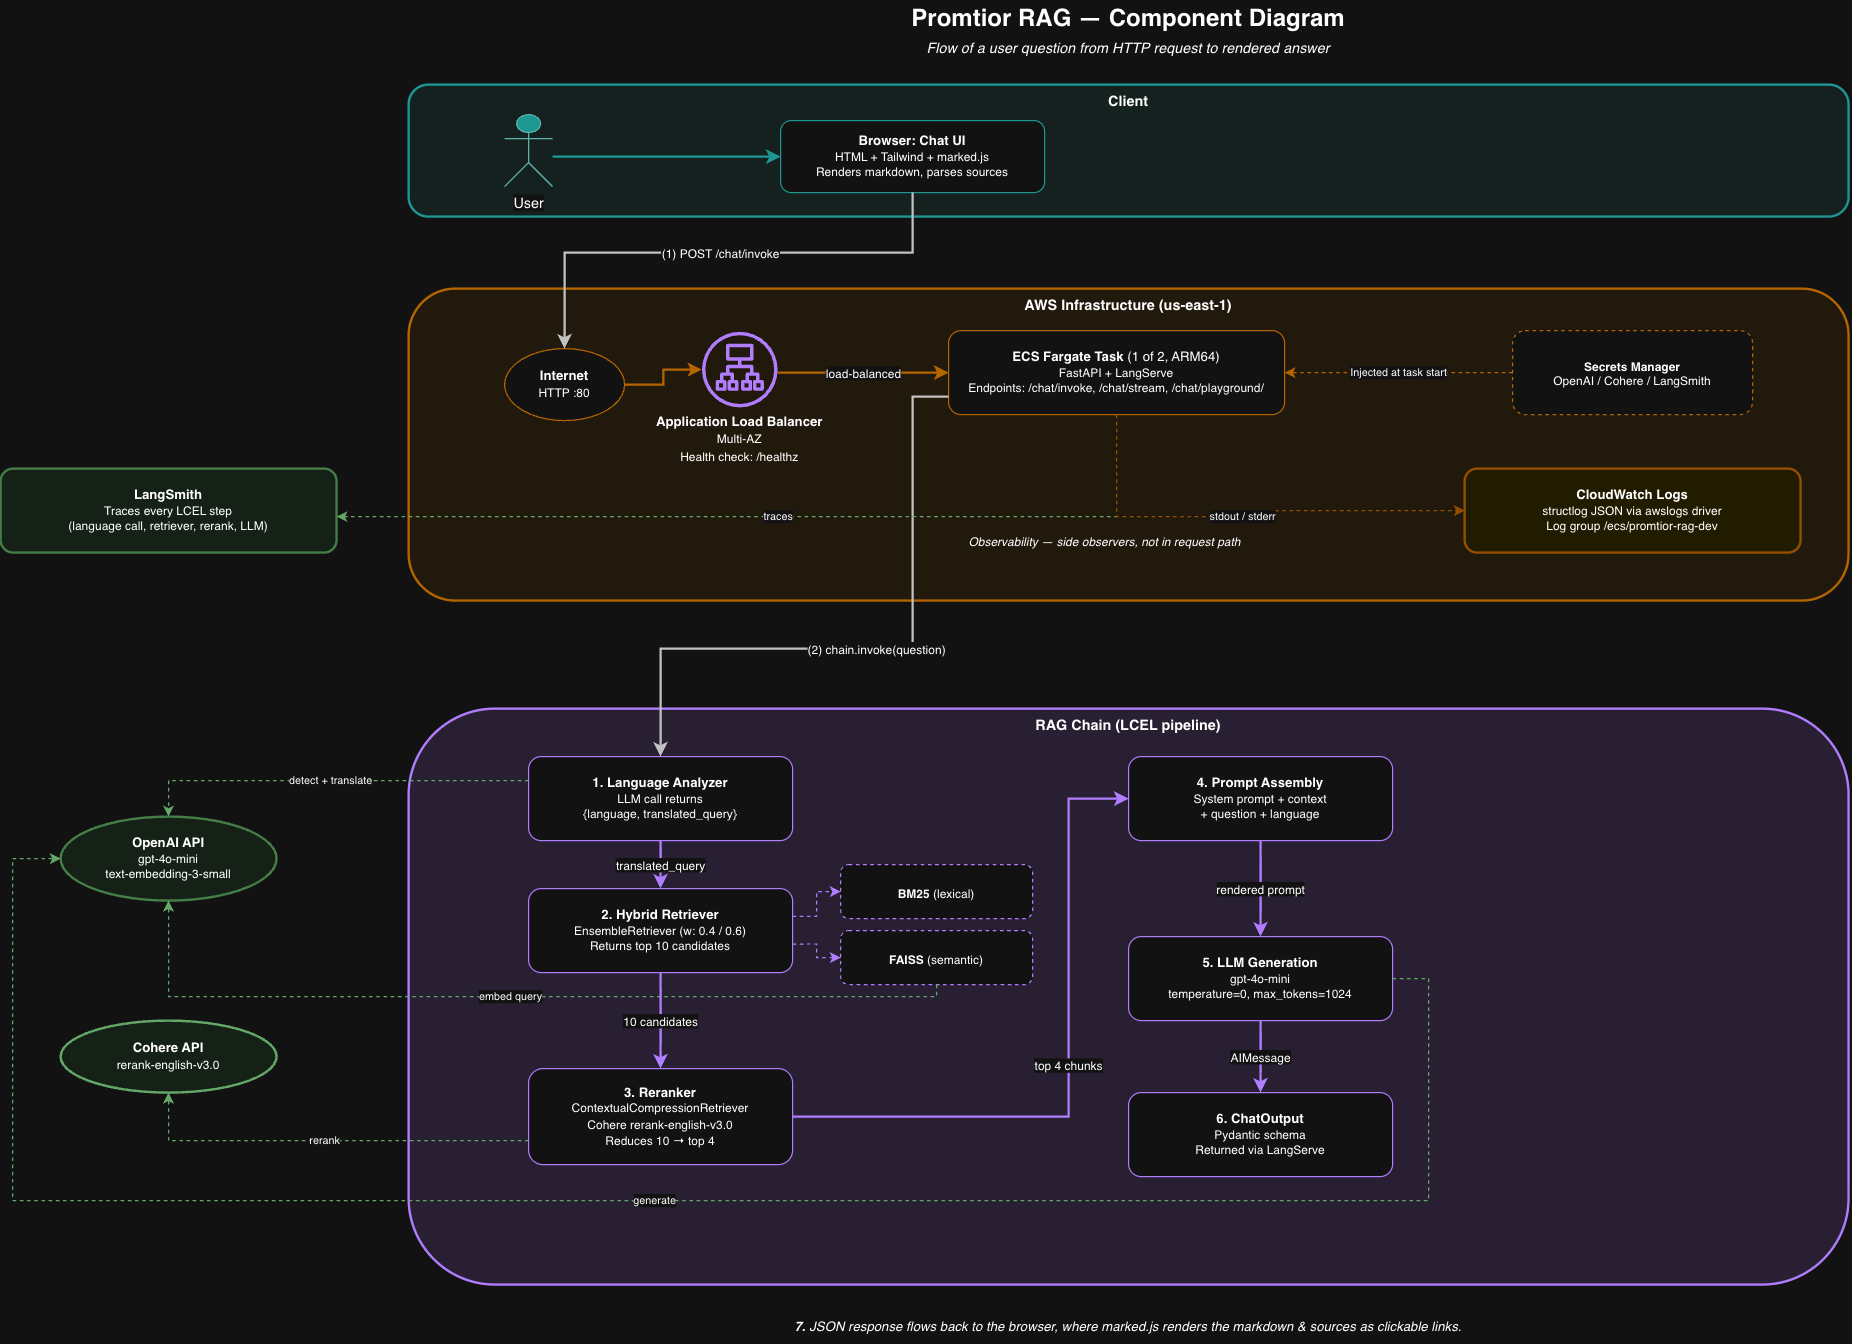

The diagram above was exported from draw.io. Its source (the exported page's mxGraphModel, read from the mxfile embedded in the PNG):
<mxGraphModel dx="3077" dy="1155" grid="1" gridSize="10" guides="1" tooltips="1" connect="1" arrows="1" fold="1" page="1" pageScale="1" pageWidth="1400" pageHeight="1100" math="0" shadow="0">
  <root>
    <mxCell id="0" />
    <mxCell id="1" parent="0" />
    <mxCell id="title" parent="1" style="text;html=1;strokeColor=none;fillColor=none;align=center;verticalAlign=middle;whiteSpace=wrap;rounded=0;fontSize=20;fontStyle=1" value="Promtior RAG — Component Diagram" vertex="1">
      <mxGeometry height="30" width="560" x="420" y="20" as="geometry" />
    </mxCell>
    <mxCell id="subtitle" parent="1" style="text;html=1;strokeColor=none;fillColor=none;align=center;verticalAlign=middle;whiteSpace=wrap;rounded=0;fontSize=12;fontStyle=2" value="Flow of a user question from HTTP request to rendered answer" vertex="1">
      <mxGeometry height="20" width="560" x="420" y="50" as="geometry" />
    </mxCell>
    <mxCell id="client-layer" parent="1" style="rounded=1;whiteSpace=wrap;html=1;fillColor=#E6F4F1;strokeColor=#16A29C;strokeWidth=2;verticalAlign=top;fontSize=12;fontStyle=1;dashed=0" value="Client" vertex="1">
      <mxGeometry height="110" width="1200" x="100" y="90" as="geometry" />
    </mxCell>
    <mxCell id="user" parent="1" style="shape=umlActor;verticalLabelPosition=bottom;labelBackgroundColor=#ffffff;verticalAlign=top;html=1;outlineConnect=0;fillColor=#16A29C;strokeColor=#0E6E6A" value="User" vertex="1">
      <mxGeometry height="60" width="40" x="180" y="115" as="geometry" />
    </mxCell>
    <mxCell id="browser" parent="1" style="rounded=1;whiteSpace=wrap;html=1;fillColor=#ffffff;strokeColor=#16A29C;strokeWidth=1;fontSize=11" value="&lt;b&gt;Browser: Chat UI&lt;/b&gt;&lt;br/&gt;&lt;font style=&quot;font-size: 10px&quot;&gt;HTML + Tailwind + marked.js&lt;br/&gt;Renders markdown, parses sources&lt;/font&gt;" vertex="1">
      <mxGeometry height="60" width="220" x="410" y="120" as="geometry" />
    </mxCell>
    <mxCell id="aws-layer" parent="1" style="rounded=1;whiteSpace=wrap;html=1;fillColor=#FFF4E6;strokeColor=#E88B00;strokeWidth=2;verticalAlign=top;fontSize=12;fontStyle=1" value="AWS Infrastructure (us-east-1)" vertex="1">
      <mxGeometry height="260" width="1200" x="100" y="260" as="geometry" />
    </mxCell>
    <mxCell id="internet" parent="1" style="ellipse;whiteSpace=wrap;html=1;fillColor=#ffffff;strokeColor=#E88B00;strokeWidth=1;fontSize=11" value="&lt;b&gt;Internet&lt;/b&gt;&lt;br/&gt;&lt;font style=&quot;font-size: 10px&quot;&gt;HTTP :80&lt;/font&gt;" vertex="1">
      <mxGeometry height="60" width="100" x="180" y="310" as="geometry" />
    </mxCell>
    <mxCell id="alb" parent="1" style="shape=mxgraph.aws4.application_load_balancer;html=1;labelPosition=right;verticalLabelPosition=middle;align=left;verticalAlign=middle;outlineConnect=0;fillColor=#8C4FFF;strokeColor=#ffffff;dashed=0;fontSize=11" value="" vertex="1">
      <mxGeometry height="63" width="68" x="342" y="296" as="geometry" />
    </mxCell>
    <mxCell id="ecs-task" parent="1" style="rounded=1;whiteSpace=wrap;html=1;fillColor=#ffffff;strokeColor=#E88B00;strokeWidth=1;fontSize=11" value="&lt;b&gt;ECS Fargate Task&lt;/b&gt; (1 of 2, ARM64)&lt;br&gt;&lt;font style=&quot;font-size: 10px&quot;&gt;FastAPI + LangServe&lt;br&gt;Endpoints: /chat/invoke, /chat/stream, /chat/playground/&lt;/font&gt;" vertex="1">
      <mxGeometry height="70" width="280" x="550" y="295" as="geometry" />
    </mxCell>
    <mxCell id="secrets" parent="1" style="rounded=1;whiteSpace=wrap;html=1;fillColor=#ffffff;strokeColor=#E88B00;strokeWidth=1;fontSize=10;dashed=1" value="&lt;b&gt;Secrets Manager&lt;/b&gt;&lt;br&gt;&lt;font style=&quot;font-size: 10px&quot;&gt;OpenAI / Cohere / LangSmith&lt;br&gt;&lt;/font&gt;" vertex="1">
      <mxGeometry height="70" width="200" x="1020" y="295" as="geometry" />
    </mxCell>
    <mxCell id="chain-layer" parent="1" style="rounded=1;whiteSpace=wrap;html=1;fillColor=#F3E8FF;strokeColor=#8C4FFF;strokeWidth=2;verticalAlign=top;fontSize=12;fontStyle=1" value="RAG Chain (LCEL pipeline)" vertex="1">
      <mxGeometry height="480" width="1200" x="100" y="610" as="geometry" />
    </mxCell>
    <mxCell id="step1" parent="1" style="rounded=1;whiteSpace=wrap;html=1;fillColor=#ffffff;strokeColor=#8C4FFF;strokeWidth=1;fontSize=11" value="&lt;b&gt;1. Language Analyzer&lt;/b&gt;&lt;br/&gt;&lt;font style=&quot;font-size: 10px&quot;&gt;LLM call returns&lt;br/&gt;{language, translated_query}&lt;/font&gt;" vertex="1">
      <mxGeometry height="70" width="220" x="200" y="650" as="geometry" />
    </mxCell>
    <mxCell id="step2" parent="1" style="rounded=1;whiteSpace=wrap;html=1;fillColor=#ffffff;strokeColor=#8C4FFF;strokeWidth=1;fontSize=11" value="&lt;b&gt;2. Hybrid Retriever&lt;/b&gt;&lt;br/&gt;&lt;font style=&quot;font-size: 10px&quot;&gt;EnsembleRetriever (w: 0.4 / 0.6)&lt;br/&gt;Returns top 10 candidates&lt;/font&gt;" vertex="1">
      <mxGeometry height="70" width="220" x="200" y="760" as="geometry" />
    </mxCell>
    <mxCell id="bm25" parent="1" style="rounded=1;whiteSpace=wrap;html=1;fillColor=#ffffff;strokeColor=#8C4FFF;strokeWidth=1;fontSize=10;dashed=1" value="&lt;b&gt;BM25&lt;/b&gt; (lexical)" vertex="1">
      <mxGeometry height="45" width="160" x="460" y="740" as="geometry" />
    </mxCell>
    <mxCell id="faiss" parent="1" style="rounded=1;whiteSpace=wrap;html=1;fillColor=#ffffff;strokeColor=#8C4FFF;strokeWidth=1;fontSize=10;dashed=1" value="&lt;b&gt;FAISS&lt;/b&gt; (semantic)" vertex="1">
      <mxGeometry height="45" width="160" x="460" y="795" as="geometry" />
    </mxCell>
    <mxCell id="step3" parent="1" style="rounded=1;whiteSpace=wrap;html=1;fillColor=#ffffff;strokeColor=#8C4FFF;strokeWidth=1;fontSize=11" value="&lt;b&gt;3. Reranker&lt;/b&gt;&lt;br/&gt;&lt;font style=&quot;font-size: 10px&quot;&gt;ContextualCompressionRetriever&lt;br/&gt;Cohere rerank-english-v3.0&lt;br/&gt;Reduces 10 → top 4&lt;/font&gt;" vertex="1">
      <mxGeometry height="80" width="220" x="200" y="910" as="geometry" />
    </mxCell>
    <mxCell id="step4" parent="1" style="rounded=1;whiteSpace=wrap;html=1;fillColor=#ffffff;strokeColor=#8C4FFF;strokeWidth=1;fontSize=11" value="&lt;b&gt;4. Prompt Assembly&lt;/b&gt;&lt;br/&gt;&lt;font style=&quot;font-size: 10px&quot;&gt;System prompt + context&lt;br/&gt;+ question + language&lt;/font&gt;" vertex="1">
      <mxGeometry height="70" width="220" x="700" y="650" as="geometry" />
    </mxCell>
    <mxCell id="step5" parent="1" style="rounded=1;whiteSpace=wrap;html=1;fillColor=#ffffff;strokeColor=#8C4FFF;strokeWidth=1;fontSize=11" value="&lt;b&gt;5. LLM Generation&lt;/b&gt;&lt;br/&gt;&lt;font style=&quot;font-size: 10px&quot;&gt;gpt-4o-mini&lt;br/&gt;temperature=0, max_tokens=1024&lt;/font&gt;" vertex="1">
      <mxGeometry height="70" width="220" x="700" y="800" as="geometry" />
    </mxCell>
    <mxCell id="step6" parent="1" style="rounded=1;whiteSpace=wrap;html=1;fillColor=#ffffff;strokeColor=#8C4FFF;strokeWidth=1;fontSize=11" value="&lt;b&gt;6. ChatOutput&lt;/b&gt;&lt;br/&gt;&lt;font style=&quot;font-size: 10px&quot;&gt;Pydantic schema&lt;br/&gt;Returned via LangServe&lt;/font&gt;" vertex="1">
      <mxGeometry height="70" width="220" x="700" y="930" as="geometry" />
    </mxCell>
    <mxCell id="external-openai" parent="1" style="ellipse;whiteSpace=wrap;html=1;fillColor=light-dark(#FFF9C4,#152116);strokeColor=#64A868;strokeWidth=2;fontSize=11" value="&lt;b&gt;OpenAI API&lt;/b&gt;&lt;br/&gt;&lt;font style=&quot;font-size: 10px&quot;&gt;gpt-4o-mini&lt;br/&gt;text-embedding-3-small&lt;/font&gt;" vertex="1">
      <mxGeometry height="70" width="180" x="-190" y="700" as="geometry" />
    </mxCell>
    <mxCell id="external-cohere" parent="1" style="ellipse;whiteSpace=wrap;html=1;fillColor=#E8F5E9;strokeColor=#2E7D32;strokeWidth=2;fontSize=11" value="&lt;b&gt;Cohere API&lt;/b&gt;&lt;br/&gt;&lt;font style=&quot;font-size: 10px&quot;&gt;rerank-english-v3.0&lt;/font&gt;" vertex="1">
      <mxGeometry height="60" width="180" x="-190" y="870" as="geometry" />
    </mxCell>
    <mxCell id="obs-langsmith" parent="1" style="rounded=1;whiteSpace=wrap;html=1;fillColor=light-dark(#FFF9C4,#152116);strokeColor=#64A868;strokeWidth=2;fontSize=11;dashed=0" value="&lt;b&gt;LangSmith&lt;/b&gt;&lt;br/&gt;&lt;font style=&quot;font-size: 10px&quot;&gt;Traces every LCEL step&lt;br/&gt;(language call, retriever, rerank, LLM)&lt;/font&gt;" vertex="1">
      <mxGeometry height="70" width="280" x="-240" y="410" as="geometry" />
    </mxCell>
    <mxCell id="obs-cw" parent="1" style="rounded=1;whiteSpace=wrap;html=1;fillColor=#FFF9C4;strokeColor=#F9A825;strokeWidth=2;fontSize=11;dashed=0" value="&lt;b&gt;CloudWatch Logs&lt;/b&gt;&lt;br/&gt;&lt;font style=&quot;font-size: 10px&quot;&gt;structlog JSON via awslogs driver&lt;br/&gt;Log group /ecs/promtior-rag-dev&lt;/font&gt;" vertex="1">
      <mxGeometry height="70" width="280" x="980" y="410" as="geometry" />
    </mxCell>
    <mxCell id="obs-note" parent="1" style="text;html=1;strokeColor=none;fillColor=none;align=left;verticalAlign=middle;whiteSpace=wrap;rounded=0;fontSize=10;fontStyle=2" value="&lt;i&gt;Observability — side observers, not in request path&lt;/i&gt;" vertex="1">
      <mxGeometry height="20" width="270" x="565" y="460" as="geometry" />
    </mxCell>
    <mxCell id="response-note" parent="1" style="text;html=1;strokeColor=none;fillColor=none;align=center;verticalAlign=middle;whiteSpace=wrap;rounded=0;fontSize=11;fontStyle=2" value="&lt;b&gt;7.&lt;/b&gt; JSON response flows back to the browser, where marked.js renders the markdown &amp; sources as clickable links." vertex="1">
      <mxGeometry height="30" width="1200" x="100" y="1110" as="geometry" />
    </mxCell>
    <mxCell id="e-user-browser" edge="1" parent="1" source="user" style="edgeStyle=orthogonalEdgeStyle;rounded=0;html=1;endArrow=classic;strokeColor=#16A29C;strokeWidth=2" target="browser">
      <mxGeometry relative="1" as="geometry">
        <Array as="points">
          <mxPoint x="310" y="150" />
          <mxPoint x="310" y="150" />
        </Array>
      </mxGeometry>
    </mxCell>
    <mxCell id="e-browser-internet" edge="1" parent="1" source="browser" style="edgeStyle=orthogonalEdgeStyle;rounded=0;html=1;endArrow=classic;strokeColor=#333333;strokeWidth=2;fontSize=10" target="internet" value="(1) POST /chat/invoke">
      <mxGeometry relative="1" as="geometry">
        <Array as="points">
          <mxPoint x="520" y="230" />
          <mxPoint x="230" y="230" />
        </Array>
      </mxGeometry>
    </mxCell>
    <mxCell id="e-internet-alb" edge="1" parent="1" source="internet" style="edgeStyle=orthogonalEdgeStyle;rounded=0;html=1;endArrow=classic;strokeColor=#E88B00;strokeWidth=2" target="alb">
      <mxGeometry relative="1" as="geometry" />
    </mxCell>
    <mxCell id="e-alb-ecs" edge="1" parent="1" source="alb" style="edgeStyle=orthogonalEdgeStyle;rounded=0;html=1;endArrow=classic;strokeColor=#E88B00;strokeWidth=2;fontSize=10" target="ecs-task" value="load-balanced">
      <mxGeometry relative="1" as="geometry">
        <Array as="points">
          <mxPoint x="490" y="330" />
          <mxPoint x="490" y="330" />
        </Array>
      </mxGeometry>
    </mxCell>
    <mxCell id="e-secrets-ecs" edge="1" parent="1" source="secrets" style="edgeStyle=orthogonalEdgeStyle;rounded=0;html=1;endArrow=classic;strokeColor=#E88B00;strokeWidth=1;dashed=1;fontSize=9" target="ecs-task" value="Injected at task start">
      <mxGeometry relative="1" as="geometry" />
    </mxCell>
    <mxCell id="e-ecs-step1" edge="1" parent="1" style="edgeStyle=orthogonalEdgeStyle;rounded=0;html=1;endArrow=classic;strokeColor=#333333;strokeWidth=2;fontSize=10;" target="step1" value="(2) chain.invoke(question)">
      <mxGeometry relative="1" as="geometry">
        <Array as="points">
          <mxPoint x="520" y="350" />
          <mxPoint x="520" y="560" />
          <mxPoint x="310" y="560" />
        </Array>
        <mxPoint x="550" y="350" as="sourcePoint" />
      </mxGeometry>
    </mxCell>
    <mxCell id="e-step1-openai" edge="1" parent="1" style="edgeStyle=orthogonalEdgeStyle;rounded=0;html=1;endArrow=classic;strokeColor=light-dark(#2E7D32,#64A868);strokeWidth=1;dashed=1;fontSize=9;entryX=0.5;entryY=0;entryDx=0;entryDy=0;" target="external-openai" value="detect + translate">
      <mxGeometry relative="1" as="geometry">
        <Array as="points">
          <mxPoint x="200" y="670" />
          <mxPoint x="-100" y="670" />
        </Array>
        <mxPoint x="200" y="670" as="sourcePoint" />
      </mxGeometry>
    </mxCell>
    <mxCell id="e-step1-step2" edge="1" parent="1" source="step1" style="edgeStyle=orthogonalEdgeStyle;rounded=0;html=1;endArrow=classic;strokeColor=#8C4FFF;strokeWidth=2;fontSize=10" target="step2" value="translated_query">
      <mxGeometry relative="1" as="geometry" />
    </mxCell>
    <mxCell id="e-step2-bm25" edge="1" parent="1" source="step2" style="edgeStyle=orthogonalEdgeStyle;rounded=0;html=1;endArrow=classic;strokeColor=#8C4FFF;strokeWidth=1;dashed=1;exitX=1;exitY=0.33;exitDx=0;exitDy=0;entryX=0;entryY=0.5;entryDx=0;entryDy=0" target="bm25">
      <mxGeometry relative="1" as="geometry" />
    </mxCell>
    <mxCell id="e-step2-faiss" edge="1" parent="1" source="step2" style="edgeStyle=orthogonalEdgeStyle;rounded=0;html=1;endArrow=classic;strokeColor=#8C4FFF;strokeWidth=1;dashed=1;exitX=1;exitY=0.66;exitDx=0;exitDy=0;entryX=0;entryY=0.5;entryDx=0;entryDy=0" target="faiss">
      <mxGeometry relative="1" as="geometry" />
    </mxCell>
    <mxCell id="e-faiss-openai" edge="1" parent="1" source="faiss" style="edgeStyle=orthogonalEdgeStyle;rounded=0;html=1;endArrow=classic;strokeColor=#2E7D32;strokeWidth=1;dashed=1;fontSize=9" target="external-openai" value="embed query">
      <mxGeometry relative="1" as="geometry">
        <Array as="points">
          <mxPoint x="540" y="850" />
          <mxPoint x="-100" y="850" />
        </Array>
      </mxGeometry>
    </mxCell>
    <mxCell id="e-step2-step3" edge="1" parent="1" source="step2" style="edgeStyle=orthogonalEdgeStyle;rounded=0;html=1;endArrow=classic;strokeColor=#8C4FFF;strokeWidth=2;fontSize=10" target="step3" value="10 candidates">
      <mxGeometry relative="1" as="geometry" />
    </mxCell>
    <mxCell id="e-step3-cohere" edge="1" parent="1" source="step3" style="edgeStyle=orthogonalEdgeStyle;rounded=0;html=1;endArrow=classic;strokeColor=#2E7D32;strokeWidth=1;dashed=1;fontSize=9;exitX=0;exitY=0.75;exitDx=0;exitDy=0;entryX=0.5;entryY=1;entryDx=0;entryDy=0;" target="external-cohere" value="rerank">
      <mxGeometry relative="1" as="geometry">
        <Array as="points">
          <mxPoint x="-100" y="970" />
        </Array>
        <mxPoint x="-100" y="940" as="targetPoint" />
      </mxGeometry>
    </mxCell>
    <mxCell id="e-step3-step4" edge="1" parent="1" source="step3" style="edgeStyle=orthogonalEdgeStyle;rounded=0;html=1;endArrow=classic;strokeColor=#8C4FFF;strokeWidth=2;fontSize=10;exitX=1;exitY=0.5;exitDx=0;exitDy=0;entryX=0;entryY=0.5;entryDx=0;entryDy=0" target="step4" value="top 4 chunks">
      <mxGeometry relative="1" as="geometry">
        <Array as="points">
          <mxPoint x="650" y="950" />
          <mxPoint x="650" y="685" />
        </Array>
      </mxGeometry>
    </mxCell>
    <mxCell id="e-step4-step5" edge="1" parent="1" source="step4" style="edgeStyle=orthogonalEdgeStyle;rounded=0;html=1;endArrow=classic;strokeColor=#8C4FFF;strokeWidth=2;fontSize=10" target="step5" value="rendered prompt">
      <mxGeometry relative="1" as="geometry" />
    </mxCell>
    <mxCell id="e-step5-openai" edge="1" parent="1" source="step5" style="edgeStyle=orthogonalEdgeStyle;rounded=0;html=1;endArrow=classic;strokeColor=#2E7D32;strokeWidth=1;dashed=1;fontSize=9;exitX=1;exitY=0.5;exitDx=0;exitDy=0;entryX=0;entryY=0.5;entryDx=0;entryDy=0;" target="external-openai" value="generate">
      <mxGeometry relative="1" as="geometry">
        <Array as="points">
          <mxPoint x="950" y="835" />
          <mxPoint x="950" y="1020" />
          <mxPoint x="-230" y="1020" />
          <mxPoint x="-230" y="735" />
        </Array>
      </mxGeometry>
    </mxCell>
    <mxCell id="e-step5-step6" edge="1" parent="1" source="step5" style="edgeStyle=orthogonalEdgeStyle;rounded=0;html=1;endArrow=classic;strokeColor=#8C4FFF;strokeWidth=2;fontSize=10" target="step6" value="AIMessage">
      <mxGeometry relative="1" as="geometry" />
    </mxCell>
    <mxCell id="e-ecs-langsmith" edge="1" parent="1" source="ecs-task" style="edgeStyle=orthogonalEdgeStyle;rounded=0;html=1;endArrow=classic;strokeColor=light-dark(#2E7D32,#64A868);strokeWidth=1;dashed=1;fontSize=9" target="obs-langsmith" value="traces">
      <mxGeometry relative="1" as="geometry">
        <Array as="points">
          <mxPoint x="690" y="450" />
        </Array>
      </mxGeometry>
    </mxCell>
    <mxCell id="e-ecs-cw" edge="1" parent="1" source="ecs-task" style="edgeStyle=orthogonalEdgeStyle;rounded=0;html=1;endArrow=classic;strokeColor=#F9A825;strokeWidth=1;dashed=1;fontSize=9" target="obs-cw" value="stdout / stderr">
      <mxGeometry relative="1" as="geometry">
        <Array as="points">
          <mxPoint x="690" y="450" />
          <mxPoint x="810" y="450" />
          <mxPoint x="810" y="445" />
        </Array>
      </mxGeometry>
    </mxCell>
    <mxCell id="LTAXhZDIBxW8JZhXQXMH-6" parent="1" style="text;html=1;whiteSpace=wrap;strokeColor=none;fillColor=none;align=center;verticalAlign=middle;rounded=0;" value="&lt;b style=&quot;font-size: 11px; text-align: left; text-wrap-mode: nowrap;&quot;&gt;Application Load Balancer&lt;/b&gt;&lt;br style=&quot;font-size: 11px; text-align: left; text-wrap-mode: nowrap;&quot;&gt;&lt;font style=&quot;text-align: left; text-wrap-mode: nowrap; font-size: 10px;&quot;&gt;Multi-AZ&lt;br&gt;Health check: /healthz&lt;/font&gt;" vertex="1">
      <mxGeometry height="30" width="60" x="346" y="370" as="geometry" />
    </mxCell>
  </root>
</mxGraphModel>